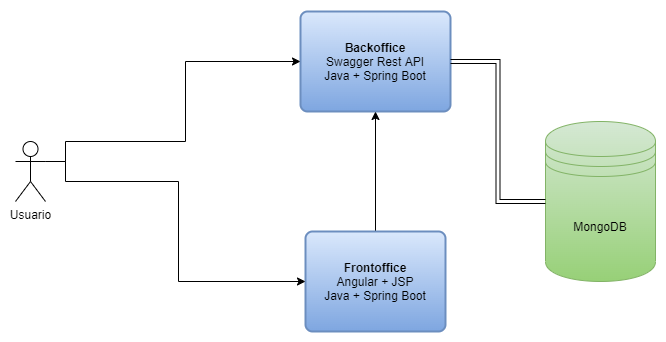

The diagram above was exported from draw.io. Its source (the exported page's mxGraphModel, read from the mxfile embedded in the PNG):
<mxGraphModel dx="868" dy="482" grid="1" gridSize="10" guides="1" tooltips="1" connect="1" arrows="1" fold="1" page="1" pageScale="1" pageWidth="827" pageHeight="1169" math="0" shadow="0">
  <root>
    <mxCell id="0" />
    <mxCell id="1" parent="0" />
    <mxCell id="dWN9ZoASHc2vYYSpO_Wc-1" value="MongoDB" style="shape=datastore;whiteSpace=wrap;html=1;fillColor=#d5e8d4;strokeColor=#82b366;gradientColor=#97d077;" vertex="1" parent="1">
      <mxGeometry x="570" y="160" width="110" height="160" as="geometry" />
    </mxCell>
    <mxCell id="dWN9ZoASHc2vYYSpO_Wc-2" value="&lt;b&gt;Backoffice&lt;/b&gt;&lt;br&gt;Swagger Rest API&lt;br&gt;Java + Spring Boot" style="rounded=1;whiteSpace=wrap;html=1;absoluteArcSize=1;arcSize=14;strokeWidth=2;gradientColor=#7ea6e0;fillColor=#dae8fc;strokeColor=#6c8ebf;" vertex="1" parent="1">
      <mxGeometry x="325" y="50" width="150" height="100" as="geometry" />
    </mxCell>
    <mxCell id="dWN9ZoASHc2vYYSpO_Wc-11" style="edgeStyle=orthogonalEdgeStyle;shape=link;rounded=0;orthogonalLoop=1;jettySize=auto;html=1;exitX=1;exitY=0.5;exitDx=0;exitDy=0;entryX=0;entryY=0.5;entryDx=0;entryDy=0;" edge="1" parent="1" source="dWN9ZoASHc2vYYSpO_Wc-2" target="dWN9ZoASHc2vYYSpO_Wc-1">
      <mxGeometry relative="1" as="geometry" />
    </mxCell>
    <mxCell id="dWN9ZoASHc2vYYSpO_Wc-14" style="edgeStyle=orthogonalEdgeStyle;rounded=0;orthogonalLoop=1;jettySize=auto;html=1;exitX=0.5;exitY=0;exitDx=0;exitDy=0;entryX=0.5;entryY=1;entryDx=0;entryDy=0;" edge="1" parent="1" source="dWN9ZoASHc2vYYSpO_Wc-3" target="dWN9ZoASHc2vYYSpO_Wc-2">
      <mxGeometry relative="1" as="geometry" />
    </mxCell>
    <mxCell id="dWN9ZoASHc2vYYSpO_Wc-3" value="&lt;b&gt;Frontoffice&lt;/b&gt;&lt;br&gt;Angular + JSP&lt;br&gt;Java + Spring Boot" style="rounded=1;whiteSpace=wrap;html=1;absoluteArcSize=1;arcSize=14;strokeWidth=2;gradientColor=#7ea6e0;fillColor=#dae8fc;strokeColor=#6c8ebf;" vertex="1" parent="1">
      <mxGeometry x="330" y="270" width="140" height="100" as="geometry" />
    </mxCell>
    <mxCell id="dWN9ZoASHc2vYYSpO_Wc-8" style="edgeStyle=orthogonalEdgeStyle;rounded=0;orthogonalLoop=1;jettySize=auto;html=1;exitX=1;exitY=0.3333333333333333;exitDx=0;exitDy=0;exitPerimeter=0;entryX=0;entryY=0.5;entryDx=0;entryDy=0;" edge="1" parent="1" source="dWN9ZoASHc2vYYSpO_Wc-4" target="dWN9ZoASHc2vYYSpO_Wc-2">
      <mxGeometry relative="1" as="geometry">
        <Array as="points">
          <mxPoint x="90" y="200" />
          <mxPoint x="90" y="180" />
          <mxPoint x="210" y="180" />
          <mxPoint x="210" y="100" />
        </Array>
      </mxGeometry>
    </mxCell>
    <mxCell id="dWN9ZoASHc2vYYSpO_Wc-10" style="edgeStyle=orthogonalEdgeStyle;rounded=0;orthogonalLoop=1;jettySize=auto;html=1;exitX=1;exitY=0.3333333333333333;exitDx=0;exitDy=0;exitPerimeter=0;entryX=0;entryY=0.5;entryDx=0;entryDy=0;" edge="1" parent="1" source="dWN9ZoASHc2vYYSpO_Wc-4" target="dWN9ZoASHc2vYYSpO_Wc-3">
      <mxGeometry relative="1" as="geometry">
        <Array as="points">
          <mxPoint x="90" y="200" />
          <mxPoint x="90" y="220" />
          <mxPoint x="203" y="220" />
          <mxPoint x="203" y="320" />
          <mxPoint x="330" y="320" />
        </Array>
      </mxGeometry>
    </mxCell>
    <mxCell id="dWN9ZoASHc2vYYSpO_Wc-4" value="Usuario" style="shape=umlActor;verticalLabelPosition=bottom;verticalAlign=top;html=1;outlineConnect=0;" vertex="1" parent="1">
      <mxGeometry x="40" y="180" width="30" height="60" as="geometry" />
    </mxCell>
  </root>
</mxGraphModel>